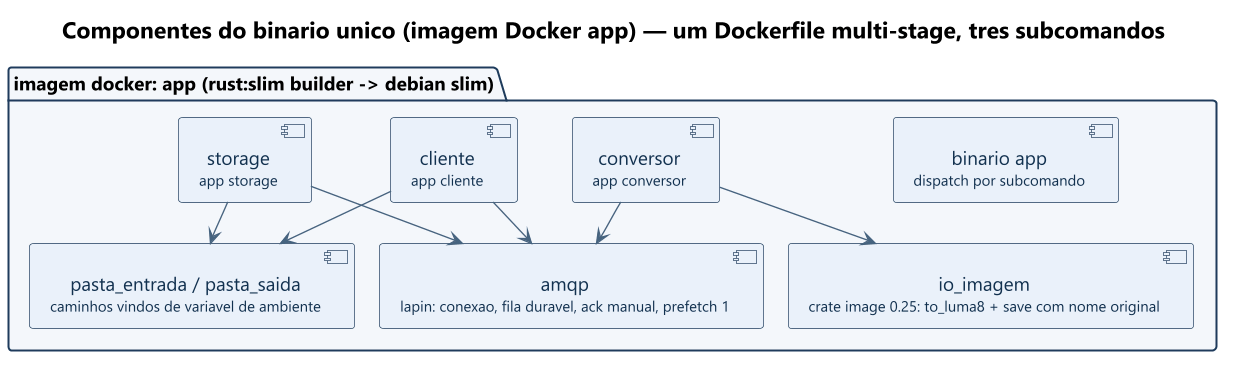

The diagram above was rendered by PlantUML. Its source (embedded in the PNG):
@startuml
skinparam shadowing false
skinparam dpi 130
skinparam defaultFontName "Segoe UI"
skinparam defaultTextAlignment center
skinparam nodesep 18
skinparam ranksep 30
skinparam arrowColor #45637F
skinparam componentStyle uml2
skinparam package {
  BackgroundColor #F4F7FB
  BorderColor #1F3B5C
}
skinparam component {
  BackgroundColor #EAF1FA
  BorderColor #1F3B5C
  FontColor #12314F
}
skinparam database {
  BackgroundColor #FDF0F0
  BorderColor #B85450
}

title <size:17>Componentes do binario unico (imagem Docker app) — um Dockerfile multi-stage, tres subcomandos</size>

package "imagem docker: app (rust:slim builder -> debian slim)" {

  component "binario app\n<size:11>dispatch por subcomando</size>" as app {
  }

  component "cliente\n<size:11>app cliente</size>" as cli {
  }
  component "conversor\n<size:11>app conversor</size>" as conv {
  }
  component "storage\n<size:11>app storage</size>" as stor {
  }

  component "amqp\n<size:11>lapin: conexao, fila duravel, ack manual, prefetch 1</size>" as amqp
  component "io_imagem\n<size:11>crate image 0.25: to_luma8 + save com nome original</size>" as img
  component "pasta_entrada / pasta_saida\n<size:11>caminhos vindos de variavel de ambiente</size>" as fs
}

cli --> amqp
cli --> fs
conv --> amqp
conv --> img
stor --> amqp
stor --> fs
@enduml